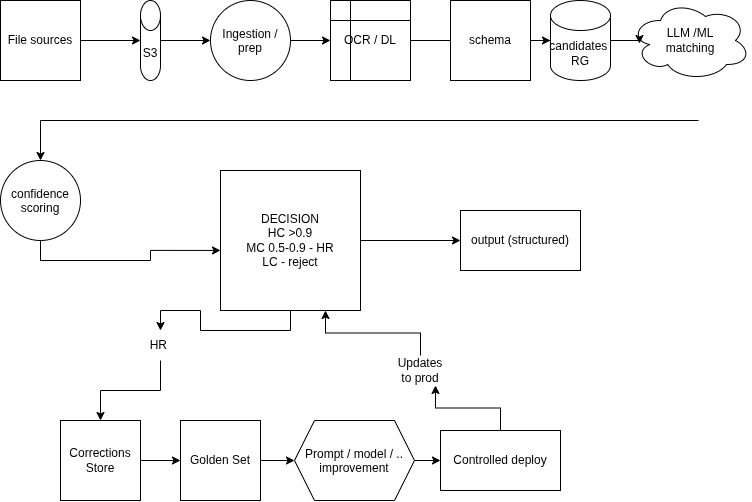

The diagram above was exported from draw.io. Its source (the exported page's mxGraphModel, read from the mxfile embedded in the PNG):
<mxGraphModel dx="1348" dy="759" grid="1" gridSize="10" guides="1" tooltips="1" connect="1" arrows="1" fold="1" page="1" pageScale="1" pageWidth="827" pageHeight="1169" math="0" shadow="0">
  <root>
    <mxCell id="0" />
    <mxCell id="1" parent="0" />
    <mxCell id="UwIz9PcOjuPh-PrH-s76-6" edge="1" parent="1" source="UwIz9PcOjuPh-PrH-s76-5" style="edgeStyle=orthogonalEdgeStyle;rounded=0;orthogonalLoop=1;jettySize=auto;html=1;" target="UwIz9PcOjuPh-PrH-s76-7">
      <mxGeometry relative="1" as="geometry">
        <mxPoint x="120" y="270" as="targetPoint" />
      </mxGeometry>
    </mxCell>
    <mxCell id="UwIz9PcOjuPh-PrH-s76-5" parent="1" style="whiteSpace=wrap;html=1;aspect=fixed;" value="File sources" vertex="1">
      <mxGeometry height="80" width="80" y="230" as="geometry" />
    </mxCell>
    <mxCell id="UwIz9PcOjuPh-PrH-s76-8" edge="1" parent="1" source="UwIz9PcOjuPh-PrH-s76-7" style="edgeStyle=orthogonalEdgeStyle;rounded=0;orthogonalLoop=1;jettySize=auto;html=1;" target="UwIz9PcOjuPh-PrH-s76-9">
      <mxGeometry relative="1" as="geometry">
        <mxPoint x="210" y="270" as="targetPoint" />
      </mxGeometry>
    </mxCell>
    <mxCell id="UwIz9PcOjuPh-PrH-s76-7" parent="1" style="shape=cylinder3;whiteSpace=wrap;html=1;boundedLbl=1;backgroundOutline=1;size=15;" value="S3" vertex="1">
      <mxGeometry height="80" width="20" x="140" y="230" as="geometry" />
    </mxCell>
    <mxCell id="UwIz9PcOjuPh-PrH-s76-11" edge="1" parent="1" source="UwIz9PcOjuPh-PrH-s76-9" style="edgeStyle=orthogonalEdgeStyle;rounded=0;orthogonalLoop=1;jettySize=auto;html=1;exitX=1;exitY=0.5;exitDx=0;exitDy=0;entryX=0;entryY=0.5;entryDx=0;entryDy=0;" target="UwIz9PcOjuPh-PrH-s76-10">
      <mxGeometry relative="1" as="geometry" />
    </mxCell>
    <mxCell id="UwIz9PcOjuPh-PrH-s76-9" parent="1" style="ellipse;whiteSpace=wrap;html=1;shapeInside=1;aspect=fixed;" value="Ingestion / prep" vertex="1">
      <mxGeometry height="80" width="80" x="210" y="230" as="geometry" />
    </mxCell>
    <mxCell id="UwIz9PcOjuPh-PrH-s76-12" edge="1" parent="1" source="UwIz9PcOjuPh-PrH-s76-10" style="edgeStyle=orthogonalEdgeStyle;rounded=0;orthogonalLoop=1;jettySize=auto;html=1;exitX=1;exitY=0.5;exitDx=0;exitDy=0;">
      <mxGeometry relative="1" as="geometry">
        <mxPoint x="460" y="270" as="targetPoint" />
      </mxGeometry>
    </mxCell>
    <mxCell id="UwIz9PcOjuPh-PrH-s76-10" parent="1" style="shape=internalStorage;whiteSpace=wrap;html=1;backgroundOutline=1;" value="OCR / DL" vertex="1">
      <mxGeometry height="80" width="80" x="330" y="230" as="geometry" />
    </mxCell>
    <mxCell id="UwIz9PcOjuPh-PrH-s76-14" edge="1" parent="1" source="UwIz9PcOjuPh-PrH-s76-13" style="edgeStyle=orthogonalEdgeStyle;rounded=0;orthogonalLoop=1;jettySize=auto;html=1;exitX=1;exitY=0.5;exitDx=0;exitDy=0;" target="UwIz9PcOjuPh-PrH-s76-15">
      <mxGeometry relative="1" as="geometry">
        <mxPoint x="580" y="270" as="targetPoint" />
      </mxGeometry>
    </mxCell>
    <mxCell id="UwIz9PcOjuPh-PrH-s76-13" parent="1" style="whiteSpace=wrap;html=1;aspect=fixed;" value="schema" vertex="1">
      <mxGeometry height="80" width="80" x="450" y="230" as="geometry" />
    </mxCell>
    <mxCell id="UwIz9PcOjuPh-PrH-s76-15" parent="1" style="shape=cylinder3;whiteSpace=wrap;html=1;boundedLbl=1;backgroundOutline=1;size=15;" value="candidates&amp;nbsp;&lt;br&gt;RG" vertex="1">
      <mxGeometry height="80" width="60" x="550" y="230" as="geometry" />
    </mxCell>
    <mxCell id="UwIz9PcOjuPh-PrH-s76-20" edge="1" parent="1" style="edgeStyle=orthogonalEdgeStyle;rounded=0;orthogonalLoop=1;jettySize=auto;html=1;exitX=0.55;exitY=0.95;exitDx=0;exitDy=0;exitPerimeter=0;entryX=0.5;entryY=0;entryDx=0;entryDy=0;" target="UwIz9PcOjuPh-PrH-s76-19">
      <mxGeometry relative="1" as="geometry">
        <mxPoint x="698" y="350" as="sourcePoint" />
        <mxPoint x="40" y="400" as="targetPoint" />
      </mxGeometry>
    </mxCell>
    <mxCell id="UwIz9PcOjuPh-PrH-s76-16" parent="1" style="ellipse;shape=cloud;whiteSpace=wrap;html=1;" value="LLM /ML&lt;br&gt;matching" vertex="1">
      <mxGeometry height="80" width="120" x="630" y="230" as="geometry" />
    </mxCell>
    <mxCell id="UwIz9PcOjuPh-PrH-s76-18" edge="1" parent="1" source="UwIz9PcOjuPh-PrH-s76-15" style="edgeStyle=orthogonalEdgeStyle;rounded=0;orthogonalLoop=1;jettySize=auto;html=1;exitX=1;exitY=0.5;exitDx=0;exitDy=0;exitPerimeter=0;entryX=0.075;entryY=0.538;entryDx=0;entryDy=0;entryPerimeter=0;" target="UwIz9PcOjuPh-PrH-s76-16">
      <mxGeometry relative="1" as="geometry" />
    </mxCell>
    <mxCell id="UwIz9PcOjuPh-PrH-s76-19" parent="1" style="ellipse;whiteSpace=wrap;html=1;shapeInside=1;aspect=fixed;" value="confidence scoring" vertex="1">
      <mxGeometry height="80" width="80" y="390" as="geometry" />
    </mxCell>
    <mxCell id="UwIz9PcOjuPh-PrH-s76-23" edge="1" parent="1" source="UwIz9PcOjuPh-PrH-s76-21" style="edgeStyle=orthogonalEdgeStyle;rounded=0;orthogonalLoop=1;jettySize=auto;html=1;exitX=1;exitY=0.5;exitDx=0;exitDy=0;" target="UwIz9PcOjuPh-PrH-s76-24">
      <mxGeometry relative="1" as="geometry">
        <mxPoint x="520" y="470" as="targetPoint" />
      </mxGeometry>
    </mxCell>
    <mxCell id="UwIz9PcOjuPh-PrH-s76-30" edge="1" parent="1" source="UwIz9PcOjuPh-PrH-s76-31" style="edgeStyle=orthogonalEdgeStyle;rounded=0;orthogonalLoop=1;jettySize=auto;html=1;exitX=0.5;exitY=1;exitDx=0;exitDy=0;" target="UwIz9PcOjuPh-PrH-s76-25">
      <mxGeometry relative="1" as="geometry" />
    </mxCell>
    <mxCell id="UwIz9PcOjuPh-PrH-s76-21" parent="1" style="whiteSpace=wrap;html=1;aspect=fixed;" value="DECISION&lt;div&gt;HC &amp;gt;0.9&lt;br&gt;MC 0.5-0.9 - HR&lt;br&gt;LC - reject&lt;/div&gt;" vertex="1">
      <mxGeometry height="140" width="140" x="220" y="400" as="geometry" />
    </mxCell>
    <mxCell id="UwIz9PcOjuPh-PrH-s76-22" edge="1" parent="1" source="UwIz9PcOjuPh-PrH-s76-19" style="edgeStyle=orthogonalEdgeStyle;rounded=0;orthogonalLoop=1;jettySize=auto;html=1;exitX=0.5;exitY=1;exitDx=0;exitDy=0;entryX=0;entryY=0.571;entryDx=0;entryDy=0;entryPerimeter=0;" target="UwIz9PcOjuPh-PrH-s76-21">
      <mxGeometry relative="1" as="geometry" />
    </mxCell>
    <mxCell id="UwIz9PcOjuPh-PrH-s76-24" parent="1" style="rounded=0;whiteSpace=wrap;html=1;" value="output (structured)" vertex="1">
      <mxGeometry height="60" width="120" x="460" y="440" as="geometry" />
    </mxCell>
    <mxCell id="UwIz9PcOjuPh-PrH-s76-28" edge="1" parent="1" source="UwIz9PcOjuPh-PrH-s76-25" style="edgeStyle=orthogonalEdgeStyle;rounded=0;orthogonalLoop=1;jettySize=auto;html=1;exitX=1;exitY=0.5;exitDx=0;exitDy=0;entryX=0;entryY=0.5;entryDx=0;entryDy=0;" target="UwIz9PcOjuPh-PrH-s76-26">
      <mxGeometry relative="1" as="geometry" />
    </mxCell>
    <mxCell id="UwIz9PcOjuPh-PrH-s76-25" parent="1" style="whiteSpace=wrap;html=1;aspect=fixed;" value="Corrections Store" vertex="1">
      <mxGeometry height="80" width="80" x="60" y="650" as="geometry" />
    </mxCell>
    <mxCell id="UwIz9PcOjuPh-PrH-s76-29" edge="1" parent="1" source="UwIz9PcOjuPh-PrH-s76-26" style="edgeStyle=orthogonalEdgeStyle;rounded=0;orthogonalLoop=1;jettySize=auto;html=1;exitX=1;exitY=0.5;exitDx=0;exitDy=0;entryX=0;entryY=0.5;entryDx=0;entryDy=0;" target="UwIz9PcOjuPh-PrH-s76-27">
      <mxGeometry relative="1" as="geometry" />
    </mxCell>
    <mxCell id="UwIz9PcOjuPh-PrH-s76-26" parent="1" style="whiteSpace=wrap;html=1;aspect=fixed;" value="Golden Set" vertex="1">
      <mxGeometry height="80" width="80" x="180" y="650" as="geometry" />
    </mxCell>
    <mxCell id="UwIz9PcOjuPh-PrH-s76-34" edge="1" parent="1" source="UwIz9PcOjuPh-PrH-s76-27" style="edgeStyle=orthogonalEdgeStyle;rounded=0;orthogonalLoop=1;jettySize=auto;html=1;exitX=1;exitY=0.5;exitDx=0;exitDy=0;entryX=0;entryY=0.5;entryDx=0;entryDy=0;" target="UwIz9PcOjuPh-PrH-s76-33">
      <mxGeometry relative="1" as="geometry" />
    </mxCell>
    <mxCell id="UwIz9PcOjuPh-PrH-s76-27" parent="1" style="shape=hexagon;perimeter=hexagonPerimeter2;whiteSpace=wrap;html=1;shapeInside=1;fixedSize=1;" value="Prompt / model / .. improvement" vertex="1">
      <mxGeometry height="80" width="120" x="294" y="650" as="geometry" />
    </mxCell>
    <mxCell id="UwIz9PcOjuPh-PrH-s76-32" edge="1" parent="1" source="UwIz9PcOjuPh-PrH-s76-21" style="edgeStyle=orthogonalEdgeStyle;rounded=0;orthogonalLoop=1;jettySize=auto;html=1;exitX=0.5;exitY=1;exitDx=0;exitDy=0;" target="UwIz9PcOjuPh-PrH-s76-31" value="">
      <mxGeometry relative="1" as="geometry">
        <mxPoint x="290" y="540" as="sourcePoint" />
        <mxPoint x="100" y="650" as="targetPoint" />
      </mxGeometry>
    </mxCell>
    <mxCell id="UwIz9PcOjuPh-PrH-s76-31" parent="1" style="text;html=1;whiteSpace=wrap;strokeColor=none;fillColor=none;align=center;verticalAlign=middle;rounded=0;" value="HR&amp;nbsp;" vertex="1">
      <mxGeometry height="30" width="60" x="130" y="560" as="geometry" />
    </mxCell>
    <mxCell id="UwIz9PcOjuPh-PrH-s76-35" edge="1" parent="1" source="UwIz9PcOjuPh-PrH-s76-36" style="edgeStyle=orthogonalEdgeStyle;rounded=0;orthogonalLoop=1;jettySize=auto;html=1;exitX=0.5;exitY=0;exitDx=0;exitDy=0;entryX=0.75;entryY=1;entryDx=0;entryDy=0;" target="UwIz9PcOjuPh-PrH-s76-21">
      <mxGeometry relative="1" as="geometry" />
    </mxCell>
    <mxCell id="UwIz9PcOjuPh-PrH-s76-33" parent="1" style="rounded=0;whiteSpace=wrap;html=1;" value="Controlled deploy" vertex="1">
      <mxGeometry height="60" width="120" x="440" y="660" as="geometry" />
    </mxCell>
    <mxCell id="UwIz9PcOjuPh-PrH-s76-37" edge="1" parent="1" source="UwIz9PcOjuPh-PrH-s76-33" style="edgeStyle=orthogonalEdgeStyle;rounded=0;orthogonalLoop=1;jettySize=auto;html=1;exitX=0.5;exitY=0;exitDx=0;exitDy=0;entryX=0.75;entryY=1;entryDx=0;entryDy=0;" target="UwIz9PcOjuPh-PrH-s76-36" value="">
      <mxGeometry relative="1" as="geometry">
        <mxPoint x="500" y="660" as="sourcePoint" />
        <mxPoint x="325" y="540" as="targetPoint" />
      </mxGeometry>
    </mxCell>
    <mxCell id="UwIz9PcOjuPh-PrH-s76-36" parent="1" style="text;html=1;whiteSpace=wrap;strokeColor=none;fillColor=none;align=center;verticalAlign=middle;rounded=0;" value="Updates to prod" vertex="1">
      <mxGeometry height="30" width="60" x="390" y="585" as="geometry" />
    </mxCell>
  </root>
</mxGraphModel>